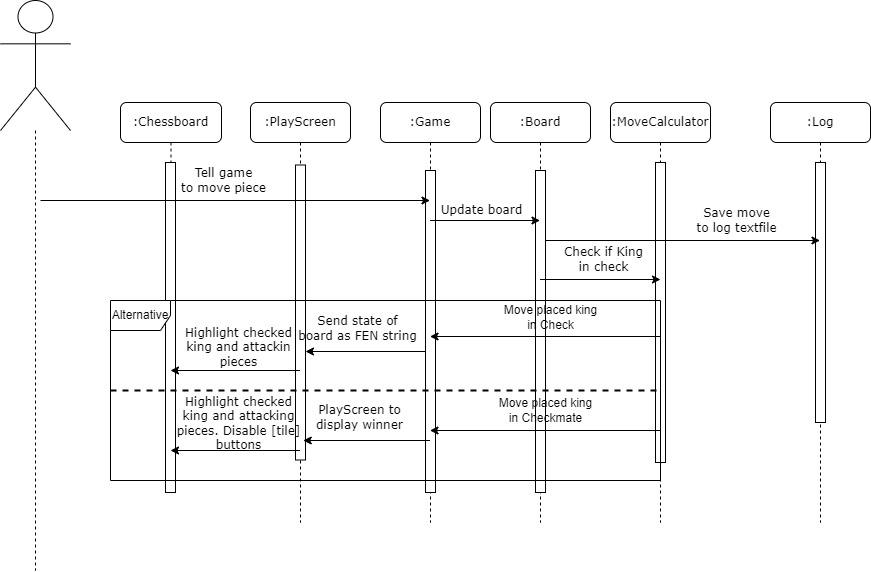

The diagram above was exported from draw.io. Its source (the exported page's mxGraphModel, read from the mxfile embedded in the PNG):
<mxGraphModel dx="1393" dy="804" grid="1" gridSize="10" guides="1" tooltips="1" connect="1" arrows="1" fold="1" page="1" pageScale="1" pageWidth="1100" pageHeight="850" background="none" math="0" shadow="0">
  <root>
    <mxCell id="0" />
    <mxCell id="1" parent="0" />
    <mxCell id="eB9U1GNeIxs8IIOxnsBD-1" value=":Game" style="shape=umlLifeline;perimeter=lifelinePerimeter;whiteSpace=wrap;html=1;container=1;collapsible=0;recursiveResize=0;outlineConnect=0;rounded=1;shadow=0;comic=0;labelBackgroundColor=none;strokeWidth=1;fontFamily=Verdana;fontSize=12;align=center;" vertex="1" parent="1">
      <mxGeometry x="400" y="112" width="100" height="420" as="geometry" />
    </mxCell>
    <mxCell id="eB9U1GNeIxs8IIOxnsBD-2" value="" style="html=1;points=[];perimeter=orthogonalPerimeter;rounded=0;shadow=0;comic=0;labelBackgroundColor=none;strokeWidth=1;fontFamily=Verdana;fontSize=12;align=center;" vertex="1" parent="eB9U1GNeIxs8IIOxnsBD-1">
      <mxGeometry x="45" y="68" width="10" height="322" as="geometry" />
    </mxCell>
    <mxCell id="7baba1c4bc27f4b0-2" value=":PlayScreen" style="shape=umlLifeline;perimeter=lifelinePerimeter;whiteSpace=wrap;html=1;container=1;collapsible=0;recursiveResize=0;outlineConnect=0;rounded=1;shadow=0;comic=0;labelBackgroundColor=none;strokeWidth=1;fontFamily=Verdana;fontSize=12;align=center;" parent="1" vertex="1">
      <mxGeometry x="270" y="112" width="100" height="420" as="geometry" />
    </mxCell>
    <mxCell id="7baba1c4bc27f4b0-10" value="" style="html=1;points=[];perimeter=orthogonalPerimeter;rounded=0;shadow=0;comic=0;labelBackgroundColor=none;strokeWidth=1;fontFamily=Verdana;fontSize=12;align=center;" parent="7baba1c4bc27f4b0-2" vertex="1">
      <mxGeometry x="45" y="62.5" width="10" height="295" as="geometry" />
    </mxCell>
    <mxCell id="7baba1c4bc27f4b0-8" value=":Chessboard" style="shape=umlLifeline;perimeter=lifelinePerimeter;whiteSpace=wrap;html=1;container=1;collapsible=0;recursiveResize=0;outlineConnect=0;rounded=1;shadow=0;comic=0;labelBackgroundColor=none;strokeWidth=1;fontFamily=Verdana;fontSize=12;align=center;" parent="1" vertex="1">
      <mxGeometry x="140" y="112" width="101" height="390" as="geometry" />
    </mxCell>
    <mxCell id="7baba1c4bc27f4b0-9" value="" style="html=1;points=[];perimeter=orthogonalPerimeter;rounded=0;shadow=0;comic=0;labelBackgroundColor=none;strokeWidth=1;fontFamily=Verdana;fontSize=12;align=center;" parent="7baba1c4bc27f4b0-8" vertex="1">
      <mxGeometry x="45" y="60" width="10" height="330" as="geometry" />
    </mxCell>
    <mxCell id="jQPGkjeyzapTYif0wJ5L-15" style="edgeStyle=orthogonalEdgeStyle;rounded=0;orthogonalLoop=1;jettySize=auto;html=1;dashed=1;endArrow=none;endFill=0;" parent="1" source="FnyaEi8QPz0OdZcTH3LE-1" edge="1">
      <mxGeometry relative="1" as="geometry">
        <mxPoint x="55" y="580" as="targetPoint" />
        <Array as="points">
          <mxPoint x="55" y="50" />
        </Array>
      </mxGeometry>
    </mxCell>
    <mxCell id="FnyaEi8QPz0OdZcTH3LE-1" value="" style="shape=umlActor;verticalLabelPosition=bottom;verticalAlign=top;html=1;outlineConnect=0;" parent="1" vertex="1">
      <mxGeometry x="20" y="10" width="70" height="130" as="geometry" />
    </mxCell>
    <mxCell id="jQPGkjeyzapTYif0wJ5L-29" value=":Board" style="shape=umlLifeline;perimeter=lifelinePerimeter;whiteSpace=wrap;html=1;container=1;collapsible=0;recursiveResize=0;outlineConnect=0;rounded=1;shadow=0;comic=0;labelBackgroundColor=none;strokeWidth=1;fontFamily=Verdana;fontSize=12;align=center;" parent="1" vertex="1">
      <mxGeometry x="510" y="112" width="100" height="420" as="geometry" />
    </mxCell>
    <mxCell id="jQPGkjeyzapTYif0wJ5L-30" value="" style="html=1;points=[];perimeter=orthogonalPerimeter;rounded=0;shadow=0;comic=0;labelBackgroundColor=none;strokeWidth=1;fontFamily=Verdana;fontSize=12;align=center;" parent="jQPGkjeyzapTYif0wJ5L-29" vertex="1">
      <mxGeometry x="45" y="68" width="10" height="322" as="geometry" />
    </mxCell>
    <mxCell id="jQPGkjeyzapTYif0wJ5L-31" value=":MoveCalculator" style="shape=umlLifeline;perimeter=lifelinePerimeter;whiteSpace=wrap;html=1;container=1;collapsible=0;recursiveResize=0;outlineConnect=0;rounded=1;shadow=0;comic=0;labelBackgroundColor=none;strokeWidth=1;fontFamily=Verdana;fontSize=12;align=center;" parent="1" vertex="1">
      <mxGeometry x="630" y="112" width="100" height="420" as="geometry" />
    </mxCell>
    <mxCell id="jQPGkjeyzapTYif0wJ5L-32" value="" style="html=1;points=[];perimeter=orthogonalPerimeter;rounded=0;shadow=0;comic=0;labelBackgroundColor=none;strokeWidth=1;fontFamily=Verdana;fontSize=12;align=center;" parent="jQPGkjeyzapTYif0wJ5L-31" vertex="1">
      <mxGeometry x="45" y="60" width="10" height="300" as="geometry" />
    </mxCell>
    <mxCell id="jQPGkjeyzapTYif0wJ5L-33" value=":Log" style="shape=umlLifeline;perimeter=lifelinePerimeter;whiteSpace=wrap;html=1;container=1;collapsible=0;recursiveResize=0;outlineConnect=0;rounded=1;shadow=0;comic=0;labelBackgroundColor=none;strokeWidth=1;fontFamily=Verdana;fontSize=12;align=center;" parent="1" vertex="1">
      <mxGeometry x="790" y="112" width="100" height="420" as="geometry" />
    </mxCell>
    <mxCell id="jQPGkjeyzapTYif0wJ5L-34" value="" style="html=1;points=[];perimeter=orthogonalPerimeter;rounded=0;shadow=0;comic=0;labelBackgroundColor=none;strokeWidth=1;fontFamily=Verdana;fontSize=12;align=center;" parent="jQPGkjeyzapTYif0wJ5L-33" vertex="1">
      <mxGeometry x="45" y="60" width="10" height="260" as="geometry" />
    </mxCell>
    <mxCell id="jQPGkjeyzapTYif0wJ5L-41" value="Save move&lt;br&gt;to log textfile" style="endArrow=classic;html=1;rounded=0;fontFamily=Verdana;fontSize=12;labelBackgroundColor=none;" parent="jQPGkjeyzapTYif0wJ5L-33" edge="1" target="jQPGkjeyzapTYif0wJ5L-33">
      <mxGeometry x="0.3885" y="20" width="50" height="50" relative="1" as="geometry">
        <mxPoint x="-225" y="138" as="sourcePoint" />
        <mxPoint x="35" y="138" as="targetPoint" />
        <mxPoint as="offset" />
      </mxGeometry>
    </mxCell>
    <mxCell id="jQPGkjeyzapTYif0wJ5L-35" value="Tell game&lt;br&gt;to move piece" style="endArrow=classic;html=1;rounded=0;fontFamily=Verdana;fontSize=12;labelBackgroundColor=none;" parent="1" target="eB9U1GNeIxs8IIOxnsBD-1" edge="1">
      <mxGeometry x="-0.0604" y="20" width="50" height="50" relative="1" as="geometry">
        <mxPoint x="60" y="210" as="sourcePoint" />
        <mxPoint x="209" y="210" as="targetPoint" />
        <mxPoint as="offset" />
      </mxGeometry>
    </mxCell>
    <mxCell id="jQPGkjeyzapTYif0wJ5L-44" value="Alternative" style="shape=umlFrame;whiteSpace=wrap;html=1;pointerEvents=0;" parent="1" vertex="1">
      <mxGeometry x="130" y="310" width="550" height="180" as="geometry" />
    </mxCell>
    <mxCell id="jQPGkjeyzapTYif0wJ5L-45" value="" style="endArrow=none;dashed=1;html=1;strokeWidth=2;rounded=0;" parent="1" edge="1">
      <mxGeometry width="50" height="50" relative="1" as="geometry">
        <mxPoint x="130" y="400" as="sourcePoint" />
        <mxPoint x="680" y="400" as="targetPoint" />
      </mxGeometry>
    </mxCell>
    <mxCell id="jQPGkjeyzapTYif0wJ5L-46" value="&lt;font style=&quot;font-size: 12px;&quot;&gt;Move placed king&lt;br&gt;in Check&lt;br&gt;&lt;/font&gt;" style="endArrow=classic;html=1;rounded=0;labelBackgroundColor=none;" parent="1" target="eB9U1GNeIxs8IIOxnsBD-1" edge="1">
      <mxGeometry x="-0.0442" y="-19" width="50" height="50" relative="1" as="geometry">
        <mxPoint x="679.5" y="346" as="sourcePoint" />
        <mxPoint x="559.5" y="346" as="targetPoint" />
        <mxPoint as="offset" />
      </mxGeometry>
    </mxCell>
    <mxCell id="jQPGkjeyzapTYif0wJ5L-47" value="" style="endArrow=classic;html=1;rounded=0;" parent="1" edge="1" source="eB9U1GNeIxs8IIOxnsBD-2">
      <mxGeometry width="50" height="50" relative="1" as="geometry">
        <mxPoint x="555" y="361" as="sourcePoint" />
        <mxPoint x="325" y="361" as="targetPoint" />
      </mxGeometry>
    </mxCell>
    <mxCell id="jQPGkjeyzapTYif0wJ5L-48" value="&lt;font style=&quot;font-size: 12px;&quot; face=&quot;Verdana&quot;&gt;Send state of&lt;br&gt;board as FEN string&lt;br&gt;&lt;/font&gt;" style="edgeLabel;html=1;align=center;verticalAlign=middle;resizable=0;points=[];labelBackgroundColor=none;" parent="jQPGkjeyzapTYif0wJ5L-47" connectable="0" vertex="1">
      <mxGeometry x="-0.3722" y="-1" relative="1" as="geometry">
        <mxPoint x="-31" y="-23" as="offset" />
      </mxGeometry>
    </mxCell>
    <mxCell id="jQPGkjeyzapTYif0wJ5L-51" value="" style="endArrow=classic;html=1;rounded=0;" parent="1" target="7baba1c4bc27f4b0-8" edge="1">
      <mxGeometry width="50" height="50" relative="1" as="geometry">
        <mxPoint x="319.5" y="380" as="sourcePoint" />
        <mxPoint x="209" y="380" as="targetPoint" />
      </mxGeometry>
    </mxCell>
    <mxCell id="jQPGkjeyzapTYif0wJ5L-52" value="&lt;font style=&quot;font-size: 12px;&quot; face=&quot;Verdana&quot;&gt;Highlight checked&lt;br&gt;king and attackin&lt;br&gt;pieces&lt;br&gt;&lt;/font&gt;" style="edgeLabel;html=1;align=center;verticalAlign=middle;resizable=0;points=[];labelBackgroundColor=none;" parent="jQPGkjeyzapTYif0wJ5L-51" connectable="0" vertex="1">
      <mxGeometry x="-0.3722" y="-1" relative="1" as="geometry">
        <mxPoint x="-21" y="-23" as="offset" />
      </mxGeometry>
    </mxCell>
    <mxCell id="jQPGkjeyzapTYif0wJ5L-59" value="&lt;font style=&quot;font-size: 12px;&quot;&gt;Move placed king&lt;br&gt;in Checkmate&lt;br&gt;&lt;/font&gt;" style="endArrow=classic;html=1;rounded=0;labelBackgroundColor=none;" parent="1" target="eB9U1GNeIxs8IIOxnsBD-1" edge="1">
      <mxGeometry x="0.004" y="-20" width="50" height="50" relative="1" as="geometry">
        <mxPoint x="679.5" y="440" as="sourcePoint" />
        <mxPoint x="559.5" y="440" as="targetPoint" />
        <mxPoint as="offset" />
      </mxGeometry>
    </mxCell>
    <mxCell id="jQPGkjeyzapTYif0wJ5L-62" value="" style="endArrow=classic;html=1;rounded=0;" parent="1" edge="1" source="eB9U1GNeIxs8IIOxnsBD-1">
      <mxGeometry width="50" height="50" relative="1" as="geometry">
        <mxPoint x="487.25" y="450" as="sourcePoint" />
        <mxPoint x="322.75" y="450" as="targetPoint" />
      </mxGeometry>
    </mxCell>
    <mxCell id="jQPGkjeyzapTYif0wJ5L-63" value="&lt;font style=&quot;font-size: 12px;&quot; face=&quot;Verdana&quot;&gt;PlayScreen to&lt;br&gt;display winner&lt;br&gt;&lt;/font&gt;" style="edgeLabel;html=1;align=center;verticalAlign=middle;resizable=0;points=[];labelBackgroundColor=none;" parent="jQPGkjeyzapTYif0wJ5L-62" connectable="0" vertex="1">
      <mxGeometry x="-0.3722" y="-1" relative="1" as="geometry">
        <mxPoint x="-31" y="-23" as="offset" />
      </mxGeometry>
    </mxCell>
    <mxCell id="jQPGkjeyzapTYif0wJ5L-66" value="" style="endArrow=classic;html=1;rounded=0;" parent="1" target="7baba1c4bc27f4b0-8" edge="1">
      <mxGeometry width="50" height="50" relative="1" as="geometry">
        <mxPoint x="319.5" y="460" as="sourcePoint" />
        <mxPoint x="200" y="460" as="targetPoint" />
      </mxGeometry>
    </mxCell>
    <mxCell id="jQPGkjeyzapTYif0wJ5L-67" value="&lt;font style=&quot;font-size: 12px;&quot; face=&quot;Verdana&quot;&gt;Highlight checked&lt;br&gt;king and attacking&lt;br&gt;pieces. Disable [tile]&lt;br&gt;buttons&lt;br&gt;&lt;/font&gt;" style="edgeLabel;html=1;align=center;verticalAlign=middle;resizable=0;points=[];labelBackgroundColor=none;" parent="jQPGkjeyzapTYif0wJ5L-66" connectable="0" vertex="1">
      <mxGeometry x="-0.3722" y="-1" relative="1" as="geometry">
        <mxPoint x="-21" y="-27" as="offset" />
      </mxGeometry>
    </mxCell>
    <mxCell id="jQPGkjeyzapTYif0wJ5L-42" value="Check if King&lt;br&gt;in check" style="endArrow=classic;html=1;rounded=0;fontFamily=Verdana;fontSize=12;labelBackgroundColor=none;" parent="1" edge="1">
      <mxGeometry x="0.0442" y="20" width="50" height="50" relative="1" as="geometry">
        <mxPoint x="559.5" y="289" as="sourcePoint" />
        <mxPoint x="680" y="289" as="targetPoint" />
        <mxPoint as="offset" />
      </mxGeometry>
    </mxCell>
    <mxCell id="eB9U1GNeIxs8IIOxnsBD-3" value="Update board" style="endArrow=classic;html=1;rounded=0;fontSize=12;fontFamily=Verdana;" edge="1" parent="1">
      <mxGeometry x="-0.0818" y="10" width="50" height="50" relative="1" as="geometry">
        <mxPoint x="449.5" y="230" as="sourcePoint" />
        <mxPoint x="559.5" y="230" as="targetPoint" />
        <mxPoint as="offset" />
      </mxGeometry>
    </mxCell>
  </root>
</mxGraphModel>